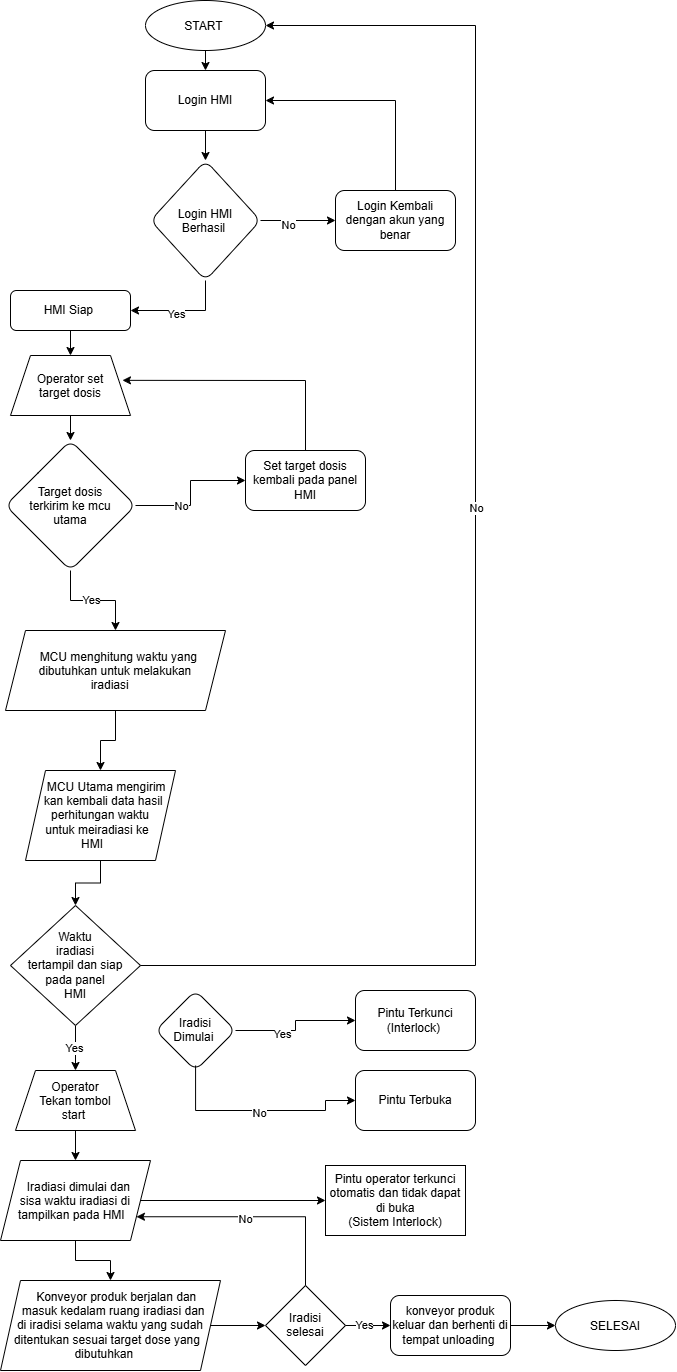

The diagram above was exported from draw.io. Its source (the exported page's mxGraphModel, read from the mxfile embedded in the PNG):
<mxGraphModel dx="686" dy="1539" grid="1" gridSize="10" guides="1" tooltips="1" connect="1" arrows="1" fold="1" page="1" pageScale="1" pageWidth="850" pageHeight="1100" math="0" shadow="0">
  <root>
    <mxCell id="0" />
    <mxCell id="1" parent="0" />
    <mxCell id="bHFIcg1hbwv5AcCzSlII-56" parent="1" style="rounded=1;whiteSpace=wrap;html=1;fontSize=12;glass=0;strokeWidth=1;shadow=0;" value="HMI Siap&amp;nbsp;" vertex="1">
      <mxGeometry height="40" width="120" x="85" y="100" as="geometry" />
    </mxCell>
    <mxCell id="bHFIcg1hbwv5AcCzSlII-57" edge="1" parent="1" source="bHFIcg1hbwv5AcCzSlII-61" style="edgeStyle=orthogonalEdgeStyle;rounded=0;orthogonalLoop=1;jettySize=auto;html=1;" target="bHFIcg1hbwv5AcCzSlII-62" value="">
      <mxGeometry relative="1" as="geometry" />
    </mxCell>
    <mxCell id="bHFIcg1hbwv5AcCzSlII-58" connectable="0" parent="bHFIcg1hbwv5AcCzSlII-57" style="edgeLabel;html=1;align=center;verticalAlign=middle;resizable=0;points=[];" value="No" vertex="1">
      <mxGeometry relative="1" x="-0.452" as="geometry">
        <mxPoint x="8" as="offset" />
      </mxGeometry>
    </mxCell>
    <mxCell id="bHFIcg1hbwv5AcCzSlII-59" edge="1" parent="1" source="bHFIcg1hbwv5AcCzSlII-61" style="edgeStyle=orthogonalEdgeStyle;rounded=0;orthogonalLoop=1;jettySize=auto;html=1;" target="bHFIcg1hbwv5AcCzSlII-71" value="">
      <mxGeometry relative="1" as="geometry">
        <mxPoint x="165" y="520" as="targetPoint" />
      </mxGeometry>
    </mxCell>
    <mxCell id="bHFIcg1hbwv5AcCzSlII-60" connectable="0" parent="bHFIcg1hbwv5AcCzSlII-59" style="edgeLabel;html=1;align=center;verticalAlign=middle;resizable=0;points=[];" value="Yes" vertex="1">
      <mxGeometry relative="1" x="-0.0564" y="1" as="geometry">
        <mxPoint as="offset" />
      </mxGeometry>
    </mxCell>
    <mxCell id="bHFIcg1hbwv5AcCzSlII-61" parent="1" style="rhombus;whiteSpace=wrap;html=1;shapeInside=1;rounded=1;" value="Target dosis terkirim ke mcu utama" vertex="1">
      <mxGeometry height="130" width="130" x="80" y="250" as="geometry" />
    </mxCell>
    <mxCell id="bHFIcg1hbwv5AcCzSlII-62" parent="1" style="whiteSpace=wrap;html=1;rounded=1;" value="Set target dosis kembali pada panel HMI" vertex="1">
      <mxGeometry height="60" width="120" x="320" y="260" as="geometry" />
    </mxCell>
    <mxCell id="bHFIcg1hbwv5AcCzSlII-63" edge="1" parent="1" source="bHFIcg1hbwv5AcCzSlII-65" style="edgeStyle=orthogonalEdgeStyle;rounded=0;orthogonalLoop=1;jettySize=auto;html=1;" target="bHFIcg1hbwv5AcCzSlII-69" value="">
      <mxGeometry relative="1" as="geometry" />
    </mxCell>
    <mxCell id="bHFIcg1hbwv5AcCzSlII-64" connectable="0" parent="bHFIcg1hbwv5AcCzSlII-63" style="edgeLabel;html=1;align=center;verticalAlign=middle;resizable=0;points=[];" value="No" vertex="1">
      <mxGeometry relative="1" x="-0.28" y="-4" as="geometry">
        <mxPoint as="offset" />
      </mxGeometry>
    </mxCell>
    <mxCell id="bHFIcg1hbwv5AcCzSlII-65" parent="1" style="rhombus;whiteSpace=wrap;html=1;shapeInside=1;rounded=1;glass=0;strokeWidth=1;shadow=0;" value="Login HMI Berhasil&amp;nbsp;" vertex="1">
      <mxGeometry height="120" width="110" x="225" y="-30" as="geometry" />
    </mxCell>
    <mxCell id="bHFIcg1hbwv5AcCzSlII-66" edge="1" parent="1" source="bHFIcg1hbwv5AcCzSlII-65" style="endArrow=classic;html=1;rounded=0;exitX=0.5;exitY=1;exitDx=0;exitDy=0;entryX=1;entryY=0.5;entryDx=0;entryDy=0;startSize=11;" target="bHFIcg1hbwv5AcCzSlII-56" value="">
      <mxGeometry height="50" relative="1" width="50" as="geometry">
        <Array as="points">
          <mxPoint x="280" y="120" />
        </Array>
        <mxPoint x="280" y="150" as="sourcePoint" />
        <mxPoint x="490" y="300" as="targetPoint" />
      </mxGeometry>
    </mxCell>
    <mxCell id="bHFIcg1hbwv5AcCzSlII-67" connectable="0" parent="bHFIcg1hbwv5AcCzSlII-66" style="edgeLabel;html=1;align=center;verticalAlign=middle;resizable=0;points=[];" value="Yes" vertex="1">
      <mxGeometry relative="1" x="-0.12" y="3" as="geometry">
        <mxPoint x="-14" as="offset" />
      </mxGeometry>
    </mxCell>
    <mxCell id="bHFIcg1hbwv5AcCzSlII-68" edge="1" parent="1" source="bHFIcg1hbwv5AcCzSlII-72" style="endArrow=classic;html=1;rounded=0;entryX=0.5;entryY=0;entryDx=0;entryDy=0;exitX=0.5;exitY=1;exitDx=0;exitDy=0;" target="bHFIcg1hbwv5AcCzSlII-65" value="">
      <mxGeometry height="50" relative="1" width="50" as="geometry">
        <mxPoint x="280" y="-90" as="sourcePoint" />
        <mxPoint x="520" y="190" as="targetPoint" />
      </mxGeometry>
    </mxCell>
    <mxCell id="bHFIcg1hbwv5AcCzSlII-69" parent="1" style="whiteSpace=wrap;html=1;rounded=1;glass=0;strokeWidth=1;shadow=0;" value="Login Kembali dengan akun yang benar" vertex="1">
      <mxGeometry height="60" width="120" x="410" as="geometry" />
    </mxCell>
    <mxCell id="bHFIcg1hbwv5AcCzSlII-70" edge="1" parent="1" source="bHFIcg1hbwv5AcCzSlII-71" style="edgeStyle=orthogonalEdgeStyle;rounded=0;orthogonalLoop=1;jettySize=auto;html=1;" target="bHFIcg1hbwv5AcCzSlII-81" value="">
      <mxGeometry relative="1" as="geometry" />
    </mxCell>
    <mxCell id="bHFIcg1hbwv5AcCzSlII-71" parent="1" style="shape=parallelogram;perimeter=parallelogramPerimeter;whiteSpace=wrap;html=1;shapeInside=1;fixedSize=1;" value="MCU menghitung waktu yang dibutuhkan untuk melakukan iradiasi&amp;nbsp;" vertex="1">
      <mxGeometry height="80" width="220" x="80" y="440" as="geometry" />
    </mxCell>
    <mxCell id="bHFIcg1hbwv5AcCzSlII-72" parent="1" style="rounded=1;whiteSpace=wrap;html=1;" value="Login HMI" vertex="1">
      <mxGeometry height="60" width="120" x="220" y="-120" as="geometry" />
    </mxCell>
    <mxCell id="bHFIcg1hbwv5AcCzSlII-73" parent="1" style="ellipse;whiteSpace=wrap;html=1;shapeInside=1;" value="START&amp;nbsp;" vertex="1">
      <mxGeometry height="50" width="120" x="220" y="-190" as="geometry" />
    </mxCell>
    <mxCell id="bHFIcg1hbwv5AcCzSlII-74" edge="1" parent="1" source="bHFIcg1hbwv5AcCzSlII-73" style="endArrow=classic;html=1;rounded=0;exitX=0.5;exitY=1;exitDx=0;exitDy=0;" target="bHFIcg1hbwv5AcCzSlII-72" value="">
      <mxGeometry height="50" relative="1" width="50" as="geometry">
        <mxPoint x="470" y="150" as="sourcePoint" />
        <mxPoint x="520" y="100" as="targetPoint" />
      </mxGeometry>
    </mxCell>
    <mxCell id="bHFIcg1hbwv5AcCzSlII-75" edge="1" parent="1" source="bHFIcg1hbwv5AcCzSlII-69" style="endArrow=classic;html=1;rounded=0;entryX=1;entryY=0.5;entryDx=0;entryDy=0;exitX=0.5;exitY=0;exitDx=0;exitDy=0;" target="bHFIcg1hbwv5AcCzSlII-72" value="">
      <mxGeometry height="50" relative="1" width="50" as="geometry">
        <Array as="points">
          <mxPoint x="470" y="-90" />
        </Array>
        <mxPoint x="470" y="150" as="sourcePoint" />
        <mxPoint x="520" y="100" as="targetPoint" />
      </mxGeometry>
    </mxCell>
    <mxCell id="bHFIcg1hbwv5AcCzSlII-76" edge="1" parent="1" source="bHFIcg1hbwv5AcCzSlII-62" style="endArrow=classic;html=1;rounded=0;entryX=0.933;entryY=0.414;entryDx=0;entryDy=0;exitX=0.5;exitY=0;exitDx=0;exitDy=0;entryPerimeter=0;" target="bHFIcg1hbwv5AcCzSlII-77" value="">
      <mxGeometry height="50" relative="1" width="50" as="geometry">
        <Array as="points">
          <mxPoint x="380" y="190" />
        </Array>
        <mxPoint x="470" y="330" as="sourcePoint" />
        <mxPoint x="200" y="200" as="targetPoint" />
      </mxGeometry>
    </mxCell>
    <mxCell id="bHFIcg1hbwv5AcCzSlII-77" parent="1" style="shape=trapezoid;perimeter=trapezoidPerimeter;whiteSpace=wrap;html=1;shapeInside=1;fixedSize=1;" value="Operator set target dosis" vertex="1">
      <mxGeometry height="60" width="120" x="85" y="165" as="geometry" />
    </mxCell>
    <mxCell id="bHFIcg1hbwv5AcCzSlII-78" edge="1" parent="1" source="bHFIcg1hbwv5AcCzSlII-77" style="endArrow=classic;html=1;rounded=0;exitX=0.5;exitY=1;exitDx=0;exitDy=0;entryX=0.5;entryY=0;entryDx=0;entryDy=0;" target="bHFIcg1hbwv5AcCzSlII-61" value="">
      <mxGeometry height="50" relative="1" width="50" as="geometry">
        <mxPoint x="470" y="510" as="sourcePoint" />
        <mxPoint x="520" y="460" as="targetPoint" />
      </mxGeometry>
    </mxCell>
    <mxCell id="bHFIcg1hbwv5AcCzSlII-79" edge="1" parent="1" source="bHFIcg1hbwv5AcCzSlII-56" style="endArrow=classic;html=1;rounded=0;exitX=0.5;exitY=1;exitDx=0;exitDy=0;entryX=0.5;entryY=0;entryDx=0;entryDy=0;" target="bHFIcg1hbwv5AcCzSlII-77" value="">
      <mxGeometry height="50" relative="1" width="50" as="geometry">
        <mxPoint x="470" y="510" as="sourcePoint" />
        <mxPoint x="520" y="460" as="targetPoint" />
      </mxGeometry>
    </mxCell>
    <mxCell id="bHFIcg1hbwv5AcCzSlII-80" edge="1" parent="1" source="bHFIcg1hbwv5AcCzSlII-81" style="edgeStyle=orthogonalEdgeStyle;rounded=0;orthogonalLoop=1;jettySize=auto;html=1;" target="bHFIcg1hbwv5AcCzSlII-86" value="">
      <mxGeometry relative="1" as="geometry" />
    </mxCell>
    <mxCell id="bHFIcg1hbwv5AcCzSlII-81" parent="1" style="shape=parallelogram;perimeter=parallelogramPerimeter;whiteSpace=wrap;html=1;shapeInside=1;fixedSize=1;" value="MCU Utama mengirim kan kembali data hasil perhitungan waktu untuk meiradiasi ke HMI&amp;nbsp;" vertex="1">
      <mxGeometry height="90" width="150" x="100" y="580" as="geometry" />
    </mxCell>
    <mxCell id="bHFIcg1hbwv5AcCzSlII-82" edge="1" parent="1" style="edgeStyle=orthogonalEdgeStyle;rounded=0;orthogonalLoop=1;jettySize=auto;html=1;entryX=1;entryY=0.5;entryDx=0;entryDy=0;exitX=1;exitY=0.5;exitDx=0;exitDy=0;" target="bHFIcg1hbwv5AcCzSlII-73" value="">
      <mxGeometry relative="1" as="geometry">
        <Array as="points">
          <mxPoint x="550" y="775" />
          <mxPoint x="550" y="-165" />
        </Array>
        <mxPoint x="210" y="775" as="sourcePoint" />
        <mxPoint x="335" y="-165" as="targetPoint" />
      </mxGeometry>
    </mxCell>
    <mxCell id="bHFIcg1hbwv5AcCzSlII-83" connectable="0" parent="bHFIcg1hbwv5AcCzSlII-82" style="edgeLabel;html=1;align=center;verticalAlign=middle;resizable=0;points=[];" value="No" vertex="1">
      <mxGeometry relative="1" x="-0.2578" as="geometry">
        <mxPoint y="-245" as="offset" />
      </mxGeometry>
    </mxCell>
    <mxCell id="bHFIcg1hbwv5AcCzSlII-84" edge="1" parent="1" source="bHFIcg1hbwv5AcCzSlII-86" style="edgeStyle=orthogonalEdgeStyle;rounded=0;orthogonalLoop=1;jettySize=auto;html=1;" target="bHFIcg1hbwv5AcCzSlII-88" value="">
      <mxGeometry relative="1" as="geometry" />
    </mxCell>
    <mxCell id="bHFIcg1hbwv5AcCzSlII-85" connectable="0" parent="bHFIcg1hbwv5AcCzSlII-84" style="edgeLabel;html=1;align=center;verticalAlign=middle;resizable=0;points=[];" value="Yes" vertex="1">
      <mxGeometry relative="1" x="-0.0111" y="-2" as="geometry">
        <mxPoint as="offset" />
      </mxGeometry>
    </mxCell>
    <mxCell id="bHFIcg1hbwv5AcCzSlII-86" parent="1" style="rhombus;whiteSpace=wrap;html=1;shapeInside=1;" value="Waktu iradiasi tertampil dan siap pada panel HMI" vertex="1">
      <mxGeometry height="120" width="130" x="85" y="715" as="geometry" />
    </mxCell>
    <mxCell id="bHFIcg1hbwv5AcCzSlII-87" edge="1" parent="1" source="bHFIcg1hbwv5AcCzSlII-88" style="edgeStyle=orthogonalEdgeStyle;rounded=0;orthogonalLoop=1;jettySize=auto;html=1;" target="bHFIcg1hbwv5AcCzSlII-91" value="">
      <mxGeometry relative="1" as="geometry" />
    </mxCell>
    <mxCell id="bHFIcg1hbwv5AcCzSlII-88" parent="1" style="shape=trapezoid;perimeter=trapezoidPerimeter;whiteSpace=wrap;html=1;shapeInside=1;fixedSize=1;" value="Operator Tekan tombol start&amp;nbsp;" vertex="1">
      <mxGeometry height="60" width="120" x="90" y="880" as="geometry" />
    </mxCell>
    <mxCell id="bHFIcg1hbwv5AcCzSlII-89" edge="1" parent="1" source="bHFIcg1hbwv5AcCzSlII-91" style="edgeStyle=orthogonalEdgeStyle;rounded=0;orthogonalLoop=1;jettySize=auto;html=1;" target="bHFIcg1hbwv5AcCzSlII-92" value="">
      <mxGeometry relative="1" as="geometry" />
    </mxCell>
    <mxCell id="bHFIcg1hbwv5AcCzSlII-90" edge="1" parent="1" source="bHFIcg1hbwv5AcCzSlII-91" style="edgeStyle=orthogonalEdgeStyle;rounded=0;orthogonalLoop=1;jettySize=auto;html=1;" target="bHFIcg1hbwv5AcCzSlII-94" value="">
      <mxGeometry relative="1" as="geometry" />
    </mxCell>
    <mxCell id="bHFIcg1hbwv5AcCzSlII-91" parent="1" style="shape=parallelogram;perimeter=parallelogramPerimeter;whiteSpace=wrap;html=1;shapeInside=1;fixedSize=1;" value="Iradiasi dimulai dan sisa waktu iradiasi di tampilkan pada HMI" vertex="1">
      <mxGeometry height="80" width="150" x="75" y="970" as="geometry" />
    </mxCell>
    <mxCell id="bHFIcg1hbwv5AcCzSlII-92" parent="1" style="whiteSpace=wrap;html=1;" value="Pintu operator terkunci otomatis dan tidak dapat di buka&lt;br&gt;(Sistem Interlock)" vertex="1">
      <mxGeometry height="70" width="140" x="400" y="975" as="geometry" />
    </mxCell>
    <mxCell id="bHFIcg1hbwv5AcCzSlII-93" edge="1" parent="1" source="bHFIcg1hbwv5AcCzSlII-94" style="edgeStyle=orthogonalEdgeStyle;rounded=0;orthogonalLoop=1;jettySize=auto;html=1;" target="bHFIcg1hbwv5AcCzSlII-97" value="">
      <mxGeometry relative="1" as="geometry" />
    </mxCell>
    <mxCell id="bHFIcg1hbwv5AcCzSlII-94" parent="1" style="shape=parallelogram;perimeter=parallelogramPerimeter;whiteSpace=wrap;html=1;shapeInside=1;fixedSize=1;" value="Konveyor produk berjalan dan masuk kedalam ruang iradiasi dan di iradisi selama waktu yang sudah ditentukan sesuai target dose yang dibutuhkan" vertex="1">
      <mxGeometry height="90" width="220" x="75" y="1090" as="geometry" />
    </mxCell>
    <mxCell id="bHFIcg1hbwv5AcCzSlII-95" edge="1" parent="1" source="bHFIcg1hbwv5AcCzSlII-97" style="edgeStyle=orthogonalEdgeStyle;rounded=0;orthogonalLoop=1;jettySize=auto;html=1;" target="bHFIcg1hbwv5AcCzSlII-101" value="">
      <mxGeometry relative="1" as="geometry" />
    </mxCell>
    <mxCell id="bHFIcg1hbwv5AcCzSlII-96" connectable="0" parent="bHFIcg1hbwv5AcCzSlII-95" style="edgeLabel;html=1;align=center;verticalAlign=middle;resizable=0;points=[];" value="Yes" vertex="1">
      <mxGeometry relative="1" x="-0.2048" y="1" as="geometry">
        <mxPoint as="offset" />
      </mxGeometry>
    </mxCell>
    <mxCell id="bHFIcg1hbwv5AcCzSlII-97" parent="1" style="rhombus;whiteSpace=wrap;html=1;shapeInside=1;" value="Iradisi selesai" vertex="1">
      <mxGeometry height="80" width="80" x="340" y="1095" as="geometry" />
    </mxCell>
    <mxCell id="bHFIcg1hbwv5AcCzSlII-98" edge="1" parent="1" source="bHFIcg1hbwv5AcCzSlII-97" style="endArrow=classic;html=1;rounded=0;entryX=1;entryY=0.75;entryDx=0;entryDy=0;exitX=0.5;exitY=0;exitDx=0;exitDy=0;" target="bHFIcg1hbwv5AcCzSlII-91" value="">
      <mxGeometry height="50" relative="1" width="50" as="geometry">
        <Array as="points">
          <mxPoint x="380" y="1026.25" />
        </Array>
        <mxPoint x="560" y="1010" as="sourcePoint" />
        <mxPoint x="610" y="960" as="targetPoint" />
      </mxGeometry>
    </mxCell>
    <mxCell id="bHFIcg1hbwv5AcCzSlII-99" connectable="0" parent="bHFIcg1hbwv5AcCzSlII-98" style="edgeLabel;html=1;align=center;verticalAlign=middle;resizable=0;points=[];" value="No" vertex="1">
      <mxGeometry relative="1" x="-0.202" y="2" as="geometry">
        <mxPoint x="-34" as="offset" />
      </mxGeometry>
    </mxCell>
    <mxCell id="bHFIcg1hbwv5AcCzSlII-100" edge="1" parent="1" source="bHFIcg1hbwv5AcCzSlII-101" style="edgeStyle=orthogonalEdgeStyle;rounded=0;orthogonalLoop=1;jettySize=auto;html=1;entryX=0;entryY=0.5;entryDx=0;entryDy=0;" target="bHFIcg1hbwv5AcCzSlII-102" value="">
      <mxGeometry relative="1" as="geometry">
        <mxPoint x="630" y="1135" as="targetPoint" />
      </mxGeometry>
    </mxCell>
    <mxCell id="bHFIcg1hbwv5AcCzSlII-101" parent="1" style="rounded=1;whiteSpace=wrap;html=1;" value="konveyor produk keluar dan berhenti di tempat unloading&amp;nbsp;" vertex="1">
      <mxGeometry height="60" width="120" x="465" y="1105" as="geometry" />
    </mxCell>
    <mxCell id="bHFIcg1hbwv5AcCzSlII-102" parent="1" style="ellipse;whiteSpace=wrap;html=1;shapeInside=1;" value="SELESAI" vertex="1">
      <mxGeometry height="50" width="120" x="630" y="1110" as="geometry" />
    </mxCell>
    <mxCell id="bHFIcg1hbwv5AcCzSlII-112" edge="1" parent="1" source="bHFIcg1hbwv5AcCzSlII-106" style="edgeStyle=orthogonalEdgeStyle;rounded=0;orthogonalLoop=1;jettySize=auto;html=1;exitX=1;exitY=0.5;exitDx=0;exitDy=0;" target="bHFIcg1hbwv5AcCzSlII-111" value="">
      <mxGeometry relative="1" as="geometry">
        <mxPoint x="350" y="830" as="sourcePoint" />
      </mxGeometry>
    </mxCell>
    <mxCell id="bHFIcg1hbwv5AcCzSlII-114" connectable="0" parent="bHFIcg1hbwv5AcCzSlII-112" style="edgeLabel;html=1;align=center;verticalAlign=middle;resizable=0;points=[];" value="Yes" vertex="1">
      <mxGeometry relative="1" x="-0.2974" y="-3" as="geometry">
        <mxPoint as="offset" />
      </mxGeometry>
    </mxCell>
    <mxCell id="bHFIcg1hbwv5AcCzSlII-106" parent="1" style="rhombus;whiteSpace=wrap;html=1;shapeInside=1;rounded=1;" value="Iradisi Dimulai&amp;nbsp;" vertex="1">
      <mxGeometry height="80" width="80" x="230" y="800" as="geometry" />
    </mxCell>
    <mxCell id="bHFIcg1hbwv5AcCzSlII-111" parent="1" style="whiteSpace=wrap;html=1;rounded=1;" value="Pintu Terkunci&lt;br&gt;(Interlock)&amp;nbsp;" vertex="1">
      <mxGeometry height="60" width="120" x="430" y="800" as="geometry" />
    </mxCell>
    <mxCell id="bHFIcg1hbwv5AcCzSlII-113" parent="1" style="whiteSpace=wrap;html=1;rounded=1;" value="Pintu Terbuka" vertex="1">
      <mxGeometry height="60" width="120" x="430" y="880" as="geometry" />
    </mxCell>
    <mxCell id="bHFIcg1hbwv5AcCzSlII-115" edge="1" parent="1" source="bHFIcg1hbwv5AcCzSlII-106" style="endArrow=classic;html=1;rounded=0;exitX=0.501;exitY=0.938;exitDx=0;exitDy=0;exitPerimeter=0;entryX=0;entryY=0.5;entryDx=0;entryDy=0;" target="bHFIcg1hbwv5AcCzSlII-113" value="">
      <mxGeometry height="50" relative="1" width="50" as="geometry">
        <Array as="points">
          <mxPoint x="270.08" y="920" />
          <mxPoint x="400" y="920" />
          <mxPoint x="400" y="910" />
        </Array>
        <mxPoint x="420" y="860" as="sourcePoint" />
        <mxPoint x="470" y="810" as="targetPoint" />
      </mxGeometry>
    </mxCell>
    <mxCell id="bHFIcg1hbwv5AcCzSlII-116" connectable="0" parent="bHFIcg1hbwv5AcCzSlII-115" style="edgeLabel;html=1;align=center;verticalAlign=middle;resizable=0;points=[];" value="No" vertex="1">
      <mxGeometry relative="1" x="0.0082" y="-2" as="geometry">
        <mxPoint as="offset" />
      </mxGeometry>
    </mxCell>
  </root>
</mxGraphModel>